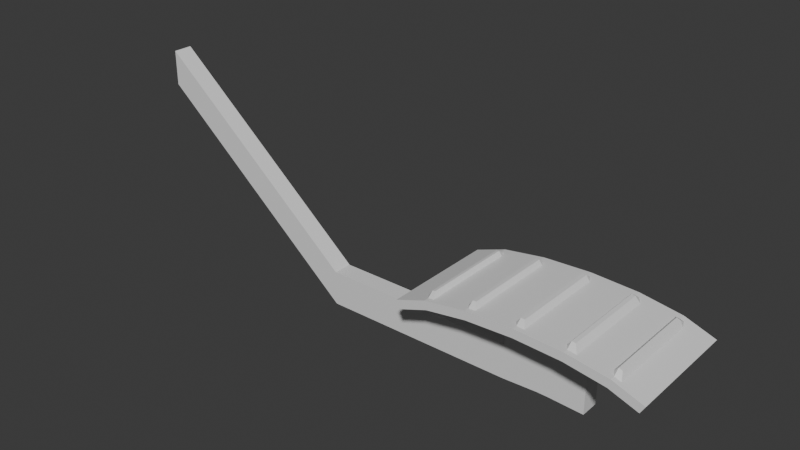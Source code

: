 # Source: pedal.blend  (saved by Blender 4.2.66; exported with 4.5.12 LTS)
import bpy
from mathutils import Matrix  # noqa: F401  (used for matrix-valued properties, if any)

bpy.ops.wm.read_factory_settings(use_empty=True)
scene = bpy.context.scene
scene.name = 'Scene'

# ---- collections
col_collection = bpy.data.collections.new('Collection'); scene.collection.children.link(col_collection)

# ---- materials (node trees are filled in below, after node groups)
mat_material = bpy.data.materials.new('Material')
mat_material.alpha_threshold = 0.0
mat_material.roughness = 0.5
mat_material.line_color = (0.0, 0.0, 0.0, 1.0)

# ---- material node trees
mat_material.use_nodes = True; mat_material.node_tree.nodes.clear()
_N = mat_material.node_tree.nodes; _L = mat_material.node_tree.links
n0 = _N.new('ShaderNodeOutputMaterial'); n0.name = 'Material Output'; n0.location = (300, 300)
n1 = _N.new('ShaderNodeBsdfPrincipled'); n1.name = 'Principled BSDF'; n1.location = (10, 300)
n1.inputs[3].default_value = 1.45
_L.new(n1.outputs[0], n0.inputs[0])
n0.is_active_output = True

# ---- world
world_world = bpy.data.worlds.new('World'); scene.world = world_world
world_world.use_nodes = True; world_world.node_tree.nodes.clear()
_N = world_world.node_tree.nodes; _L = world_world.node_tree.links
n0 = _N.new('ShaderNodeOutputWorld'); n0.name = 'World Output'; n0.location = (300, 300)
n1 = _N.new('ShaderNodeBackground'); n1.name = 'Background'; n1.location = (10, 300)
n1.inputs[0].default_value = (0.05088, 0.05088, 0.05088, 1.0)
_L.new(n1.outputs[0], n0.inputs[0])
n0.is_active_output = True
world_world.color = (0.05088, 0.05088, 0.05088)
world_world.sun_shadow_jitter_overblur = 0.0

# ---- meshes
me_cube = bpy.data.meshes.new('Cube')
me_cube.from_pydata([(2.038, 1.0, 0.0652), (1.962, 1.0, -0.0652), (2.038, -1.0, 0.0652), (1.962, -1.0, -0.0652), (-2.038, 1.0, 0.0652), (-1.962, 1.0, -0.0652), (-2.038, -1.0, 0.0652), (-1.962, -1.0, -0.0652), (1.48, -1.0, 0.1049), (0.7912, -1.0, 0.2098), (-2.98e-08, -1.0, 0.245), (-0.7912, -1.0, 0.2098), (-1.48, -1.0, 0.1049), (-1.517, -1.0, 0.251), (-0.8059, -1.0, 0.3597), (-2.98e-08, -1.0, 0.3956), (0.8059, -1.0, 0.3596), (1.517, -1.0, 0.251), (-1.517, 1.0, 0.251), (-0.8059, 1.0, 0.3597), (1.49e-07, 1.0, 0.3956), (0.8059, 1.0, 0.3597), (1.517, 1.0, 0.251), (-1.48, 1.0, 0.1049), (-0.7912, 1.0, 0.2098), (1.49e-07, 1.0, 0.245), (0.7912, 1.0, 0.2098), (1.48, 1.0, 0.1049), (-1.432, -1.0, 0.1122), (-1.468, -1.0, 0.2585), (-1.468, 1.0, 0.2585), (-1.432, 1.0, 0.1122), (-1.544, -1.0, 0.08226), (-1.586, -1.0, 0.2262), (-1.586, 1.0, 0.2262), (-1.544, 1.0, 0.08226), (-0.8673, -1.0, 0.3503), (-0.8673, 1.0, 0.3503), (-0.8507, 1.0, 0.2007), (-0.8507, -1.0, 0.2007), (-0.7295, -1.0, 0.2125), (-0.7431, -1.0, 0.3625), (-0.7431, 1.0, 0.3625), (-0.7295, 1.0, 0.2125), (-0.07198, -1.0, 0.3924), (-0.07198, 1.0, 0.3924), (-0.07066, 1.0, 0.2419), (-0.07066, -1.0, 0.2419), (0.06529, -1.0, 0.2421), (0.0665, -1.0, 0.3926), (0.0665, 1.0, 0.3926), (0.06529, 1.0, 0.2421), (0.7409, -1.0, 0.3625), (0.7409, 1.0, 0.3625), (0.7274, 1.0, 0.2126), (0.7274, -1.0, 0.2126), (0.8542, -1.0, 0.2002), (0.8709, -1.0, 0.3497), (0.8709, 1.0, 0.3497), (0.8542, 1.0, 0.2002), (1.58, -1.0, 0.2284), (1.58, 1.0, 0.2284), (1.539, 1.0, 0.08425), (1.539, -1.0, 0.08425), (1.449, -1.0, 0.2613), (1.449, 1.0, 0.2613), (1.415, 1.0, 0.1149), (1.415, -1.0, 0.1149), (-1.962, 0.8894, -0.0652), (2.038, 0.8894, 0.0652), (-2.038, 0.8894, 0.0652), (1.962, 0.8894, -0.0652), (1.517, 0.8894, 0.251), (0.8059, 0.8894, 0.3597), (1.391e-07, 0.8894, 0.3956), (-0.8059, 0.8894, 0.3597), (-1.517, 0.8894, 0.251), (1.48, 0.8894, 0.1049), (0.7912, 0.8894, 0.2098), (1.391e-07, 0.8894, 0.245), (-0.7912, 0.8894, 0.2098), (-1.48, 0.8894, 0.1049), (-1.432, 0.8894, 0.1122), (-1.468, 0.8894, 0.2585), (-1.544, 0.8894, 0.08226), (-1.586, 0.8894, 0.2262), (-0.8673, 0.8894, 0.3503), (-0.8507, 0.8894, 0.2007), (-0.7295, 0.8894, 0.2125), (-0.7431, 0.8894, 0.3625), (-0.07198, 0.8894, 0.3924), (-0.07066, 0.8894, 0.2419), (0.06529, 0.8894, 0.2421), (0.0665, 0.8894, 0.3926), (0.7409, 0.8894, 0.3625), (0.7274, 0.8894, 0.2126), (0.8542, 0.8894, 0.2002), (0.8709, 0.8894, 0.3497), (1.539, 0.8894, 0.08425), (1.58, 0.8894, 0.2284), (1.449, 0.8894, 0.2613), (1.415, 0.8894, 0.1149), (-1.962, -0.9116, -0.0652), (2.038, -0.9116, 0.0652), (1.48, -0.9116, 0.1049), (0.7912, -0.9116, 0.2098), (-2.19e-08, -0.9116, 0.245), (-0.7912, -0.9116, 0.2098), (-1.48, -0.9116, 0.1049), (-1.468, -0.9116, 0.2585), (-1.586, -0.9116, 0.2262), (-0.8673, -0.9116, 0.3503), (-0.7431, -0.9116, 0.3625), (-0.07198, -0.9116, 0.3924), (0.0665, -0.9116, 0.3926), (0.7409, -0.9116, 0.3625), (0.8709, -0.9116, 0.3497), (1.58, -0.9116, 0.2284), (1.449, -0.9116, 0.2613), (-2.038, -0.9116, 0.0652), (1.962, -0.9116, -0.0652), (1.517, -0.9116, 0.251), (0.8059, -0.9116, 0.3596), (-2.19e-08, -0.9116, 0.3956), (-0.8059, -0.9116, 0.3597), (-1.517, -0.9116, 0.251), (-1.432, -0.9116, 0.1122), (-1.544, -0.9116, 0.08226), (-0.8507, -0.9116, 0.2007), (-0.7295, -0.9116, 0.2125), (-0.07066, -0.9116, 0.2419), (0.06529, -0.9116, 0.2421), (0.7274, -0.9116, 0.2126), (0.8542, -0.9116, 0.2002), (1.539, -0.9116, 0.08425), (1.415, -0.9116, 0.1149), (-1.382, -1.0, 0.1198), (-1.416, -1.0, 0.2663), (-1.416, 1.0, 0.2663), (-1.382, 1.0, 0.1198), (-1.416, 0.8894, 0.2663), (-1.382, 0.8894, 0.1198), (-1.416, -0.9116, 0.2663), (-1.382, -0.9116, 0.1198), (-0.6726, -1.0, 0.2151), (-0.6852, -1.0, 0.365), (-0.6852, 1.0, 0.365), (-0.6726, 1.0, 0.2151), (-0.6852, 0.8894, 0.365), (-0.6726, 0.8894, 0.2151), (-0.6852, -0.9116, 0.365), (-0.6726, -0.9116, 0.2151), (0.1269, -1.0, 0.2394), (0.1293, -1.0, 0.3898), (0.1293, 1.0, 0.3898), (0.1269, 1.0, 0.2394), (0.1293, 0.8894, 0.3898), (0.1269, 0.8894, 0.2394), (0.1293, -0.9116, 0.3898), (0.1269, -0.9116, 0.2394), (0.935, -1.0, 0.1879), (0.9543, -1.0, 0.337), (0.9543, 1.0, 0.337), (0.935, 1.0, 0.1879), (0.9543, 0.8894, 0.337), (0.935, 0.8894, 0.1879), (0.9543, -0.9116, 0.337), (0.935, -0.9116, 0.1879), (1.628, -1.0, 0.2111), (1.628, 1.0, 0.2111), (1.583, 1.0, 0.06843), (1.583, -1.0, 0.06843), (1.628, 0.8894, 0.2111), (1.583, 0.8894, 0.06843), (1.628, -0.9116, 0.2111), (1.583, -0.9116, 0.06843), (-2.038, 0.7661, 0.0652), (1.962, 0.7661, -0.0652), (1.517, 0.7661, 0.3334), (0.8059, 0.7661, 0.442), (1.281e-07, 0.7661, 0.478), (-0.8059, 0.7661, 0.442), (-1.517, 0.7661, 0.3334), (-1.432, 0.7661, 0.1122), (-1.544, 0.7661, 0.08226), (-0.8507, 0.7661, 0.2007), (-0.7295, 0.7661, 0.2125), (-0.07066, 0.7661, 0.2419), (0.06529, 0.7661, 0.2421), (0.7274, 0.7661, 0.2126), (0.8542, 0.7661, 0.2002), (1.539, 0.7661, 0.08425), (1.415, 0.7661, 0.1149), (-1.962, 0.7661, -0.0652), (2.038, 0.7661, 0.0652), (1.48, 0.7661, 0.1049), (0.7912, 0.7661, 0.2098), (1.281e-07, 0.7661, 0.245), (-0.7912, 0.7661, 0.2098), (-1.48, 0.7661, 0.1049), (-1.468, 0.7661, 0.3409), (-1.586, 0.7661, 0.2262), (-0.8673, 0.7661, 0.3503), (-0.7431, 0.7661, 0.4449), (-0.07198, 0.7661, 0.3924), (0.0665, 0.7661, 0.475), (0.7409, 0.7661, 0.3625), (0.8709, 0.7661, 0.4321), (1.58, 0.7661, 0.3108), (1.449, 0.7661, 0.2613), (-1.382, 0.7661, 0.1198), (-1.416, 0.7661, 0.2663), (-0.6726, 0.7661, 0.2151), (-0.6852, 0.7661, 0.365), (0.1269, 0.7661, 0.2394), (0.1293, 0.7661, 0.3898), (0.935, 0.7661, 0.1879), (0.9543, 0.7661, 0.337), (1.583, 0.7661, 0.06843), (1.628, 0.7661, 0.2111), (-1.962, -0.8125, -0.0652), (2.038, -0.8125, 0.0652), (1.48, -0.8125, 0.1049), (0.7912, -0.8125, 0.2098), (-1.304e-08, -0.8125, 0.245), (-0.7912, -0.8125, 0.2098), (-1.48, -0.8125, 0.1049), (-1.468, -0.8125, 0.3409), (-1.586, -0.8125, 0.2262), (-0.8673, -0.8125, 0.3503), (-0.7431, -0.8125, 0.4449), (-0.07198, -0.8125, 0.3924), (0.0665, -0.8125, 0.475), (0.7409, -0.8125, 0.3625), (0.8709, -0.8125, 0.4321), (1.58, -0.8125, 0.3108), (1.449, -0.8125, 0.2613), (-1.416, -0.8125, 0.2663), (-0.6852, -0.8125, 0.365), (0.1293, -0.8125, 0.3898), (0.9543, -0.8125, 0.337), (1.628, -0.8125, 0.2111), (-2.038, -0.8125, 0.0652), (1.962, -0.8125, -0.0652), (1.517, -0.8125, 0.3334), (0.8059, -0.8125, 0.442), (-1.304e-08, -0.8125, 0.478), (-0.8059, -0.8125, 0.442), (-1.517, -0.8125, 0.3334), (-1.432, -0.8125, 0.1122), (-1.544, -0.8125, 0.08226), (-0.8507, -0.8125, 0.2007), (-0.7295, -0.8125, 0.2125), (-0.07066, -0.8125, 0.2419), (0.06529, -0.8125, 0.2421), (0.7274, -0.8125, 0.2126), (0.8542, -0.8125, 0.2002), (1.539, -0.8125, 0.08425), (1.415, -0.8125, 0.1149), (-1.382, -0.8125, 0.1198), (-0.6726, -0.8125, 0.2151), (0.1269, -0.8125, 0.2394), (0.935, -0.8125, 0.1879), (1.583, -0.8125, 0.06843), (-2.038, -0.1657, 0.0652), (1.962, -0.1657, -0.0652), (1.517, -0.1657, 0.3334), (0.8059, -0.1657, 0.442), (4.479e-08, -0.1657, 0.478), (-0.8059, -0.1657, 0.442), (-1.517, -0.1657, 0.3334), (-1.432, -0.1657, 0.1122), (-1.544, -0.1657, 0.08226), (-0.8507, -0.1657, 0.2007), (-0.7295, -0.1657, 0.2125), (-0.07066, -0.1657, 0.2419), (0.06529, -0.1657, 0.2421), (0.7274, -0.1657, 0.2126), (0.8542, -0.1657, 0.2002), (1.539, -0.1657, 0.08425), (1.415, -0.1657, 0.1149), (-1.382, -0.1657, 0.1198), (-0.6726, -0.1657, 0.2151), (0.1269, -0.1657, 0.2394), (0.935, -0.1657, 0.1879), (1.583, -0.1657, 0.06843), (-1.962, -0.1657, -0.0652), (2.038, -0.1657, 0.0652), (1.48, -0.1657, 0.1049), (0.7912, -0.1657, 0.2098), (4.479e-08, -0.1657, 0.245), (-0.7912, -0.1657, 0.2098), (-1.48, -0.1657, 0.1049), (-1.468, -0.1657, 0.3409), (-1.586, -0.1657, 0.2262), (-0.8673, -0.1657, 0.3503), (-0.7431, -0.1657, 0.4449), (-0.07198, -0.1657, 0.3924), (0.0665, -0.1657, 0.475), (0.7409, -0.1657, 0.3625), (0.8709, -0.1657, 0.4321), (1.58, -0.1657, 0.3108), (1.449, -0.1657, 0.2613), (-1.416, -0.1657, 0.2663), (-0.6852, -0.1657, 0.365), (0.1293, -0.1657, 0.3898), (0.9543, -0.1657, 0.337), (1.628, -0.1657, 0.2111), (-2.038, 0.1654, 0.0652), (1.962, 0.1654, -0.0652), (1.517, 0.1654, 0.3334), (0.8059, 0.1654, 0.442), (7.44e-08, 0.1654, 0.478), (-0.8059, 0.1654, 0.442), (-1.517, 0.1654, 0.3334), (-1.432, 0.1654, 0.1122), (-1.544, 0.1654, 0.08226), (-0.8507, 0.1654, 0.2007), (-0.7295, 0.1654, 0.2125), (-0.07066, 0.1654, 0.2419), (0.06529, 0.1654, 0.2421), (0.7274, 0.1654, 0.2126), (0.8542, 0.1654, 0.2002), (1.539, 0.1654, 0.08425), (1.415, 0.1654, 0.1149), (-1.382, 0.1654, 0.1198), (-0.6726, 0.1654, 0.2151), (0.1269, 0.1654, 0.2394), (0.935, 0.1654, 0.1879), (1.583, 0.1654, 0.06843), (-1.962, 0.1654, -0.0652), (2.038, 0.1654, 0.0652), (1.48, 0.1654, 0.1049), (0.7912, 0.1654, 0.2098), (7.44e-08, 0.1654, 0.245), (-0.7912, 0.1654, 0.2098), (-1.48, 0.1654, 0.1049), (-1.468, 0.1654, 0.3409), (-1.586, 0.1654, 0.2262), (-0.8673, 0.1654, 0.3503), (-0.7431, 0.1654, 0.4449), (-0.07198, 0.1654, 0.3924), (0.0665, 0.1654, 0.475), (0.7409, 0.1654, 0.3625), (0.8709, 0.1654, 0.4321), (1.58, 0.1654, 0.3108), (1.449, 0.1654, 0.2613), (-1.416, 0.1654, 0.2663), (-0.6852, 0.1654, 0.365), (0.1293, 0.1654, 0.3898), (0.9543, 0.1654, 0.337), (1.628, 0.1654, 0.2111), (-0.07066, -0.1657, 0.05574), (-0.6726, -0.1657, 0.02894), (0.7274, -0.1657, 0.0265), (0.1269, -0.1657, 0.05324), (-0.07066, 0.1654, 0.05574), (0.7274, 0.1654, 0.0265), (-0.6726, 0.1654, 0.02894), (0.1269, 0.1654, 0.05324), (-0.07066, -0.1657, -0.8862), (-0.6726, -0.1657, -0.5617), (0.7274, -0.1657, -0.9154), (0.1269, -0.1657, -0.8887), (-0.07066, 0.1654, -0.8862), (0.7274, 0.1654, -0.9154), (-0.6726, 0.1654, -0.5617), (0.1269, 0.1654, -0.8887), (-0.07066, -0.1657, -1.13), (-0.6726, -0.1657, -1.157), (0.7274, -0.1657, -1.159), (0.1269, -0.1657, -1.132), (-0.07066, 0.1654, -1.13), (0.7274, 0.1654, -1.159), (-0.6726, 0.1654, -1.157), (0.1269, 0.1654, -1.132), (-7.641, -0.1657, 2.455), (-7.641, 0.1654, 2.455), (-7.641, -0.1657, 1.86), (-7.641, 0.1654, 1.86), (-4.03, 0.1654, -1.157), (-4.03, 0.1654, -0.5617), (-4.03, -0.1657, -0.5617), (-4.03, -0.1657, -1.157)], [], [(68, 70, 4, 5), (120, 103, 2, 3), (63, 60, 17, 8), (99, 61, 22, 72), (61, 62, 27, 22), (134, 63, 8, 104), (56, 57, 16, 9), (48, 49, 15, 10), (40, 41, 14, 11), (28, 29, 13, 12), (32, 33, 6, 7), (97, 58, 21, 73), (93, 50, 20, 74), (89, 42, 19, 75), (83, 30, 18, 76), (85, 34, 4, 70), (58, 59, 26, 21), (50, 51, 25, 20), (42, 43, 24, 19), (30, 31, 23, 18), (34, 35, 5, 4), (133, 56, 9, 105), (131, 48, 10, 106), (129, 40, 11, 107), (126, 28, 12, 108), (127, 32, 7, 102), (143, 136, 28, 126), (138, 139, 31, 30), (140, 138, 30, 83), (136, 137, 29, 28), (108, 12, 32, 127), (18, 23, 35, 34), (76, 18, 34, 85), (12, 13, 33, 32), (11, 14, 36, 39), (75, 19, 37, 86), (19, 24, 38, 37), (107, 11, 39, 128), (151, 144, 40, 129), (146, 147, 43, 42), (148, 146, 42, 89), (144, 145, 41, 40), (10, 15, 44, 47), (74, 20, 45, 90), (20, 25, 46, 45), (106, 10, 47, 130), (159, 152, 48, 131), (154, 155, 51, 50), (156, 154, 50, 93), (152, 153, 49, 48), (9, 16, 52, 55), (73, 21, 53, 94), (21, 26, 54, 53), (105, 9, 55, 132), (167, 160, 56, 133), (162, 163, 59, 58), (164, 162, 58, 97), (160, 161, 57, 56), (175, 171, 63, 134), (169, 170, 62, 61), (172, 169, 61, 99), (171, 168, 60, 63), (8, 17, 64, 67), (72, 22, 65, 100), (22, 27, 66, 65), (104, 8, 67, 135), (27, 77, 101, 66), (178, 72, 100, 209), (219, 172, 99, 208), (170, 173, 98, 62), (217, 164, 97, 207), (163, 165, 96, 59), (26, 78, 95, 54), (179, 73, 94, 206), (215, 156, 93, 205), (155, 157, 92, 51), (25, 79, 91, 46), (180, 74, 90, 204), (213, 148, 89, 203), (147, 149, 88, 43), (24, 80, 87, 38), (181, 75, 86, 202), (182, 76, 85, 201), (23, 81, 84, 35), (211, 140, 83, 200), (139, 141, 82, 31), (35, 84, 68, 5), (31, 82, 81, 23), (43, 88, 80, 24), (51, 92, 79, 25), (59, 96, 78, 26), (201, 85, 70, 176), (200, 83, 76, 182), (203, 89, 75, 181), (205, 93, 74, 180), (207, 97, 73, 179), (62, 98, 77, 27), (208, 99, 72, 178), (1, 0, 69, 71), (193, 176, 70, 68), (7, 6, 119, 102), (60, 117, 121, 17), (57, 116, 122, 16), (49, 114, 123, 15), (41, 112, 124, 14), (29, 109, 125, 13), (33, 110, 119, 6), (137, 142, 109, 29), (13, 125, 110, 33), (14, 124, 111, 36), (145, 150, 112, 41), (15, 123, 113, 44), (153, 158, 114, 49), (16, 122, 115, 52), (161, 166, 116, 57), (168, 174, 117, 60), (17, 121, 118, 64), (222, 104, 135, 258), (263, 175, 134, 257), (262, 167, 133, 256), (223, 105, 132, 255), (261, 159, 131, 254), (224, 106, 130, 253), (260, 151, 129, 252), (225, 107, 128, 251), (226, 108, 127, 250), (259, 143, 126, 249), (250, 127, 102, 220), (249, 126, 108, 226), (252, 129, 107, 225), (254, 131, 106, 224), (256, 133, 105, 223), (257, 134, 104, 222), (243, 221, 103, 120), (251, 128, 143, 259), (36, 111, 142, 137), (38, 87, 141, 139), (202, 86, 140, 211), (39, 36, 137, 136), (86, 37, 138, 140), (37, 38, 139, 138), (128, 39, 136, 143), (253, 130, 151, 260), (44, 113, 150, 145), (46, 91, 149, 147), (204, 90, 148, 213), (47, 44, 145, 144), (90, 45, 146, 148), (45, 46, 147, 146), (130, 47, 144, 151), (255, 132, 159, 261), (52, 115, 158, 153), (54, 95, 157, 155), (206, 94, 156, 215), (55, 52, 153, 152), (94, 53, 154, 156), (53, 54, 155, 154), (132, 55, 152, 159), (258, 135, 167, 262), (64, 118, 166, 161), (66, 101, 165, 163), (209, 100, 164, 217), (67, 64, 161, 160), (100, 65, 162, 164), (65, 66, 163, 162), (135, 67, 160, 167), (243, 120, 175, 263), (2, 103, 174, 168), (1, 71, 173, 170), (194, 69, 172, 219), (3, 2, 168, 171), (69, 0, 169, 172), (0, 1, 170, 169), (120, 3, 171, 175), (331, 194, 219, 351), (71, 177, 218, 173), (346, 209, 217, 350), (101, 192, 216, 165), (343, 206, 215, 349), (95, 189, 214, 157), (341, 204, 213, 348), (91, 187, 212, 149), (339, 202, 211, 347), (87, 185, 210, 141), (71, 69, 194, 177), (98, 191, 195, 77), (96, 190, 196, 78), (92, 188, 197, 79), (88, 186, 198, 80), (82, 183, 199, 81), (84, 184, 193, 68), (141, 210, 183, 82), (81, 199, 184, 84), (80, 198, 185, 87), (149, 212, 186, 88), (79, 197, 187, 91), (157, 214, 188, 92), (78, 196, 189, 95), (165, 216, 190, 96), (173, 218, 191, 98), (77, 195, 192, 101), (330, 308, 176, 193), (345, 208, 178, 310), (344, 207, 179, 311), (342, 205, 180, 312), (340, 203, 181, 313), (337, 200, 182, 314), (338, 201, 176, 308), (347, 211, 200, 337), (314, 182, 201, 338), (313, 181, 202, 339), (348, 213, 203, 340), (312, 180, 204, 341), (349, 215, 205, 342), (311, 179, 206, 343), (350, 217, 207, 344), (351, 219, 208, 345), (310, 178, 209, 346), (121, 244, 236, 118), (174, 241, 235, 117), (166, 240, 234, 116), (122, 245, 233, 115), (158, 239, 232, 114), (123, 246, 231, 113), (150, 238, 230, 112), (124, 247, 229, 111), (125, 248, 228, 110), (142, 237, 227, 109), (110, 228, 242, 119), (109, 227, 248, 125), (112, 230, 247, 124), (114, 232, 246, 123), (116, 234, 245, 122), (117, 235, 244, 121), (102, 119, 242, 220), (111, 229, 237, 142), (113, 231, 238, 150), (115, 233, 239, 158), (118, 236, 240, 166), (103, 221, 241, 174), (265, 243, 263, 285), (280, 258, 262, 284), (277, 255, 261, 283), (275, 253, 260, 282), (273, 251, 259, 281), (265, 287, 221, 243), (279, 257, 222, 288), (278, 256, 223, 289), (276, 254, 224, 290), (274, 252, 225, 291), (271, 249, 226, 292), (272, 250, 220, 286), (281, 259, 249, 271), (292, 226, 250, 272), (291, 225, 251, 273), (282, 260, 252, 274), (290, 224, 253, 275), (283, 261, 254, 276), (289, 223, 255, 277), (284, 262, 256, 278), (285, 263, 257, 279), (288, 222, 258, 280), (332, 288, 280, 324), (329, 285, 279, 323), (328, 284, 278, 322), (333, 289, 277, 321), (327, 283, 276, 320), (334, 290, 275, 319), (326, 282, 274, 318), (335, 291, 273, 317), (336, 292, 272, 316), (325, 281, 271, 315), (316, 272, 286, 330), (315, 271, 292, 336), (318, 274, 291, 335), (320, 276, 290, 334), (322, 278, 289, 333), (323, 279, 288, 332), (309, 331, 287, 265), (317, 273, 281, 325), (321, 277, 354, 357), (327, 321, 357, 359), (324, 280, 284, 328), (309, 265, 285, 329), (244, 266, 302, 236), (241, 307, 301, 235), (240, 306, 300, 234), (245, 267, 299, 233), (239, 305, 298, 232), (246, 268, 297, 231), (238, 304, 296, 230), (247, 269, 295, 229), (248, 270, 294, 228), (237, 303, 293, 227), (228, 294, 264, 242), (227, 293, 270, 248), (230, 296, 269, 247), (232, 298, 268, 246), (234, 300, 267, 245), (235, 301, 266, 244), (220, 242, 264, 286), (229, 295, 303, 237), (231, 297, 304, 238), (233, 299, 305, 239), (236, 302, 306, 240), (221, 287, 307, 241), (177, 309, 329, 218), (192, 324, 328, 216), (189, 321, 327, 214), (187, 319, 326, 212), (185, 317, 325, 210), (177, 194, 331, 309), (191, 323, 332, 195), (190, 322, 333, 196), (188, 320, 334, 197), (186, 318, 335, 198), (183, 315, 336, 199), (184, 316, 330, 193), (210, 325, 315, 183), (199, 336, 316, 184), (198, 335, 317, 185), (212, 326, 318, 186), (197, 334, 319, 187), (214, 327, 320, 188), (196, 333, 321, 189), (216, 328, 322, 190), (218, 329, 323, 191), (195, 332, 324, 192), (266, 310, 346, 302), (307, 351, 345, 301), (306, 350, 344, 300), (267, 311, 343, 299), (305, 349, 342, 298), (268, 312, 341, 297), (304, 348, 340, 296), (269, 313, 339, 295), (270, 314, 338, 294), (303, 347, 337, 293), (294, 338, 308, 264), (293, 337, 314, 270), (296, 340, 313, 269), (298, 342, 312, 268), (300, 344, 311, 267), (301, 345, 310, 266), (286, 264, 308, 330), (295, 339, 347, 303), (297, 341, 348, 304), (299, 343, 349, 305), (302, 346, 350, 306), (287, 331, 351, 307), (353, 358, 366, 361), (359, 357, 365, 367), (319, 275, 352, 356), (282, 326, 358, 353), (275, 282, 353, 352), (326, 319, 356, 358), (283, 327, 359, 355), (277, 283, 355, 354), (367, 365, 373, 375), (362, 363, 371, 370), (371, 363, 360, 368), (352, 353, 361, 360), (358, 356, 364, 366), (375, 371, 368, 372), (357, 354, 362, 365), (354, 355, 363, 362), (372, 368, 369, 374), (373, 370, 371, 375), (381, 380, 379, 377), (367, 375, 372, 364), (360, 361, 369, 368), (366, 364, 372, 374), (359, 367, 364, 356), (365, 362, 370, 373), (363, 355, 352, 360), (355, 359, 356, 352), (376, 377, 379, 378), (382, 381, 377, 376), (380, 383, 378, 379), (383, 382, 376, 378), (369, 361, 382, 383), (374, 369, 383, 380), (361, 366, 381, 382), (366, 374, 380, 381)])
_uv = me_cube.uv_layers.new(name='UVMap')
_uv.uv.foreach_set('vector', [0.375, 0.2362, 0.625, 0.2362, 0.625, 0.25, 0.375, 0.25, 0.375, 0.739, 0.625, 0.739, 0.625, 0.75, 0.375, 0.75, 0.375, 0.6402, 0.625, 0.6402, 0.625, 0.625, 0.375, 0.625, 0.625, 0.4732, 0.625, 0.4634, 0.625, 0.4583, 0.625, 0.4676, 0.625, 0.4634, 0.375, 0.4634, 0.375, 0.4583, 0.625, 0.4583, 0.375, 0.6324, 0.375, 0.6402, 0.375, 0.625, 0.375, 0.6176, 0.375, 0.5114, 0.625, 0.5114, 0.625, 0.5, 0.375, 0.5, 0.375, 0.3853, 0.625, 0.3853, 0.625, 0.375, 0.375, 0.375, 0.375, 0.2598, 0.625, 0.2598, 0.625, 0.25, 0.375, 0.25, 0.375, 0.1336, 0.625, 0.1336, 0.625, 0.125, 0.375, 0.125, 0.375, 0.1083, 0.625, 0.1083, 0.625, 0.0, 0.375, 0.0, 0.625, 0.4255, 0.625, 0.4205, 0.625, 0.4167, 0.625, 0.4213, 0.625, 0.3788, 0.625, 0.3784, 0.625, 0.375, 0.625, 0.375, 0.625, 0.3323, 0.625, 0.3366, 0.625, 0.3333, 0.625, 0.3287, 0.625, 0.2856, 0.625, 0.2945, 0.625, 0.2917, 0.625, 0.2824, 0.625, 0.2763, 0.625, 0.2861, 0.625, 0.25, 0.625, 0.2362, 0.625, 0.4205, 0.375, 0.4205, 0.375, 0.4167, 0.625, 0.4167, 0.625, 0.3784, 0.375, 0.3784, 0.375, 0.375, 0.625, 0.375, 0.625, 0.3366, 0.375, 0.3366, 0.375, 0.3333, 0.625, 0.3333, 0.625, 0.2945, 0.375, 0.2945, 0.375, 0.2917, 0.625, 0.2917, 0.625, 0.2861, 0.375, 0.2861, 0.375, 0.25, 0.625, 0.25, 0.375, 0.5074, 0.375, 0.5114, 0.375, 0.5, 0.375, 0.4963, 0.375, 0.385, 0.375, 0.3853, 0.375, 0.375, 0.375, 0.375, 0.375, 0.2631, 0.375, 0.2598, 0.375, 0.25, 0.375, 0.2537, 0.375, 0.1407, 0.375, 0.1336, 0.375, 0.125, 0.375, 0.1324, 0.375, 0.1162, 0.375, 0.1083, 0.375, 0.0, 0.375, 0.01104, 0.375, 0.1495, 0.375, 0.1427, 0.375, 0.1336, 0.375, 0.1407, 0.625, 0.2976, 0.375, 0.2976, 0.375, 0.2945, 0.625, 0.2945, 0.625, 0.289, 0.625, 0.2976, 0.625, 0.2945, 0.625, 0.2856, 0.375, 0.1427, 0.625, 0.1427, 0.625, 0.1336, 0.375, 0.1336, 0.375, 0.1324, 0.375, 0.125, 0.375, 0.1083, 0.375, 0.1162, 0.625, 0.2917, 0.375, 0.2917, 0.375, 0.2861, 0.625, 0.2861, 0.625, 0.2824, 0.625, 0.2917, 0.625, 0.2861, 0.625, 0.2763, 0.375, 0.125, 0.625, 0.125, 0.625, 0.1083, 0.375, 0.1083, 0.375, 0.25, 0.625, 0.25, 0.625, 0.2392, 0.375, 0.2392, 0.625, 0.3287, 0.625, 0.3333, 0.625, 0.3297, 0.625, 0.3247, 0.625, 0.3333, 0.375, 0.3333, 0.375, 0.3297, 0.625, 0.3297, 0.375, 0.2537, 0.375, 0.25, 0.375, 0.2392, 0.375, 0.2432, 0.375, 0.2719, 0.375, 0.2687, 0.375, 0.2598, 0.375, 0.2631, 0.625, 0.3396, 0.375, 0.3396, 0.375, 0.3366, 0.625, 0.3366, 0.625, 0.3357, 0.625, 0.3396, 0.625, 0.3366, 0.625, 0.3323, 0.375, 0.2687, 0.625, 0.2687, 0.625, 0.2598, 0.375, 0.2598, 0.375, 0.375, 0.625, 0.375, 0.625, 0.3638, 0.375, 0.3638, 0.625, 0.375, 0.625, 0.375, 0.625, 0.3713, 0.625, 0.3709, 0.625, 0.375, 0.375, 0.375, 0.375, 0.3713, 0.625, 0.3713, 0.375, 0.375, 0.375, 0.375, 0.375, 0.3638, 0.375, 0.3642, 0.375, 0.3945, 0.375, 0.395, 0.375, 0.3853, 0.375, 0.385, 0.625, 0.3817, 0.375, 0.3817, 0.375, 0.3784, 0.625, 0.3784, 0.625, 0.3824, 0.625, 0.3817, 0.625, 0.3784, 0.625, 0.3788, 0.375, 0.395, 0.625, 0.395, 0.625, 0.3853, 0.375, 0.3853, 0.375, 0.5, 0.625, 0.5, 0.625, 0.4899, 0.375, 0.4899, 0.625, 0.4213, 0.625, 0.4167, 0.625, 0.4133, 0.625, 0.4175, 0.625, 0.4167, 0.375, 0.4167, 0.375, 0.4133, 0.625, 0.4133, 0.375, 0.4963, 0.375, 0.5, 0.375, 0.4899, 0.375, 0.4865, 0.375, 0.5216, 0.375, 0.5261, 0.375, 0.5114, 0.375, 0.5074, 0.625, 0.4254, 0.375, 0.4254, 0.375, 0.4205, 0.625, 0.4205, 0.625, 0.4309, 0.625, 0.4254, 0.625, 0.4205, 0.625, 0.4255, 0.375, 0.5261, 0.625, 0.5261, 0.625, 0.5114, 0.375, 0.5114, 0.375, 0.6437, 0.375, 0.6518, 0.375, 0.6402, 0.375, 0.6324, 0.625, 0.4673, 0.375, 0.4673, 0.375, 0.4634, 0.625, 0.4634, 0.625, 0.4775, 0.625, 0.4673, 0.625, 0.4634, 0.625, 0.4732, 0.375, 0.6518, 0.625, 0.6518, 0.625, 0.6402, 0.375, 0.6402, 0.375, 0.625, 0.625, 0.625, 0.625, 0.6131, 0.375, 0.6131, 0.625, 0.4676, 0.625, 0.4583, 0.625, 0.4544, 0.625, 0.4632, 0.625, 0.4583, 0.375, 0.4583, 0.375, 0.4544, 0.625, 0.4544, 0.375, 0.6176, 0.375, 0.625, 0.375, 0.6131, 0.375, 0.6061, 0.375, 0.4583, 0.375, 0.4676, 0.375, 0.4632, 0.375, 0.4544, 0.625, 0.4778, 0.625, 0.4676, 0.625, 0.4632, 0.625, 0.473, 0.625, 0.4889, 0.625, 0.4775, 0.625, 0.4732, 0.625, 0.4841, 0.375, 0.4673, 0.375, 0.4775, 0.375, 0.4732, 0.375, 0.4634, 0.625, 0.4371, 0.625, 0.4309, 0.625, 0.4255, 0.625, 0.4311, 0.375, 0.4254, 0.375, 0.4309, 0.375, 0.4255, 0.375, 0.4205, 0.375, 0.4167, 0.375, 0.4213, 0.375, 0.4175, 0.375, 0.4133, 0.625, 0.4264, 0.625, 0.4213, 0.625, 0.4175, 0.625, 0.4223, 0.625, 0.3832, 0.625, 0.3824, 0.625, 0.3788, 0.625, 0.3792, 0.375, 0.3817, 0.375, 0.3824, 0.375, 0.3788, 0.375, 0.3784, 0.375, 0.375, 0.375, 0.375, 0.375, 0.3709, 0.375, 0.3713, 0.625, 0.375, 0.625, 0.375, 0.625, 0.3709, 0.625, 0.3704, 0.625, 0.3313, 0.625, 0.3357, 0.625, 0.3323, 0.625, 0.3276, 0.375, 0.3396, 0.375, 0.3357, 0.375, 0.3323, 0.375, 0.3366, 0.375, 0.3333, 0.375, 0.3287, 0.375, 0.3247, 0.375, 0.3297, 0.625, 0.3236, 0.625, 0.3287, 0.625, 0.3247, 0.625, 0.3191, 0.625, 0.2722, 0.625, 0.2824, 0.625, 0.2763, 0.625, 0.2653, 0.375, 0.2917, 0.375, 0.2824, 0.375, 0.2763, 0.375, 0.2861, 0.625, 0.2794, 0.625, 0.289, 0.625, 0.2856, 0.625, 0.2757, 0.375, 0.2976, 0.375, 0.289, 0.375, 0.2856, 0.375, 0.2945, 0.375, 0.2861, 0.375, 0.2763, 0.375, 0.2362, 0.375, 0.25, 0.375, 0.2945, 0.375, 0.2856, 0.375, 0.2824, 0.375, 0.2917, 0.375, 0.3366, 0.375, 0.3323, 0.375, 0.3287, 0.375, 0.3333, 0.375, 0.3784, 0.375, 0.3788, 0.375, 0.375, 0.375, 0.375, 0.375, 0.4205, 0.375, 0.4255, 0.375, 0.4213, 0.375, 0.4167, 0.625, 0.2653, 0.625, 0.2763, 0.625, 0.2362, 0.625, 0.2208, 0.625, 0.2757, 0.625, 0.2856, 0.625, 0.2824, 0.625, 0.2722, 0.625, 0.3276, 0.625, 0.3323, 0.625, 0.3287, 0.625, 0.3236, 0.625, 0.3792, 0.625, 0.3788, 0.625, 0.375, 0.625, 0.375, 0.625, 0.4311, 0.625, 0.4255, 0.625, 0.4213, 0.625, 0.4264, 0.375, 0.4634, 0.375, 0.4732, 0.375, 0.4676, 0.375, 0.4583, 0.625, 0.4841, 0.625, 0.4732, 0.625, 0.4676, 0.625, 0.4778, 0.375, 0.5, 0.625, 0.5, 0.625, 0.5138, 0.375, 0.5138, 0.375, 0.2208, 0.625, 0.2208, 0.625, 0.2362, 0.375, 0.2362, 0.375, 0.0, 0.625, 0.0, 0.625, 0.01104, 0.375, 0.01104, 0.625, 0.6402, 0.625, 0.6324, 0.625, 0.6176, 0.625, 0.625, 0.625, 0.5114, 0.625, 0.5074, 0.625, 0.4963, 0.625, 0.5, 0.625, 0.3853, 0.625, 0.385, 0.625, 0.375, 0.625, 0.375, 0.625, 0.2598, 0.625, 0.2631, 0.625, 0.2537, 0.625, 0.25, 0.625, 0.1336, 0.625, 0.1407, 0.625, 0.1324, 0.625, 0.125, 0.625, 0.1083, 0.625, 0.1162, 0.625, 0.01104, 0.625, 0.0, 0.625, 0.1427, 0.625, 0.1495, 0.625, 0.1407, 0.625, 0.1336, 0.625, 0.125, 0.625, 0.1324, 0.625, 0.1162, 0.625, 0.1083, 0.625, 0.25, 0.625, 0.2537, 0.625, 0.2432, 0.625, 0.2392, 0.625, 0.2687, 0.625, 0.2719, 0.625, 0.2631, 0.625, 0.2598, 0.625, 0.375, 0.625, 0.375, 0.625, 0.3642, 0.625, 0.3638, 0.625, 0.395, 0.625, 0.3945, 0.625, 0.385, 0.625, 0.3853, 0.625, 0.5, 0.625, 0.4963, 0.625, 0.4865, 0.625, 0.4899, 0.625, 0.5261, 0.625, 0.5216, 0.625, 0.5074, 0.625, 0.5114, 0.625, 0.6518, 0.625, 0.6437, 0.625, 0.6324, 0.625, 0.6402, 0.625, 0.625, 0.625, 0.6176, 0.625, 0.6061, 0.625, 0.6131, 0.375, 0.6094, 0.375, 0.6176, 0.375, 0.6061, 0.375, 0.5983, 0.375, 0.6345, 0.375, 0.6437, 0.375, 0.6324, 0.375, 0.6236, 0.375, 0.5167, 0.375, 0.5216, 0.375, 0.5074, 0.375, 0.5029, 0.375, 0.4922, 0.375, 0.4963, 0.375, 0.4865, 0.375, 0.4827, 0.375, 0.3938, 0.375, 0.3945, 0.375, 0.385, 0.375, 0.3847, 0.375, 0.375, 0.375, 0.375, 0.375, 0.3642, 0.375, 0.3645, 0.375, 0.2754, 0.375, 0.2719, 0.375, 0.2631, 0.375, 0.267, 0.375, 0.2578, 0.375, 0.2537, 0.375, 0.2432, 0.375, 0.2477, 0.375, 0.1406, 0.375, 0.1324, 0.375, 0.1162, 0.375, 0.125, 0.375, 0.1572, 0.375, 0.1495, 0.375, 0.1407, 0.375, 0.1487, 0.375, 0.125, 0.375, 0.1162, 0.375, 0.01104, 0.375, 0.02343, 0.375, 0.1487, 0.375, 0.1407, 0.375, 0.1324, 0.375, 0.1406, 0.375, 0.267, 0.375, 0.2631, 0.375, 0.2537, 0.375, 0.2578, 0.375, 0.3847, 0.375, 0.385, 0.375, 0.375, 0.375, 0.375, 0.375, 0.5029, 0.375, 0.5074, 0.375, 0.4963, 0.375, 0.4922, 0.375, 0.6236, 0.375, 0.6324, 0.375, 0.6176, 0.375, 0.6094, 0.375, 0.7266, 0.625, 0.7266, 0.625, 0.739, 0.375, 0.739, 0.375, 0.2477, 0.375, 0.2432, 0.375, 0.1495, 0.375, 0.1572, 0.625, 0.2392, 0.625, 0.2432, 0.625, 0.1495, 0.625, 0.1427, 0.375, 0.3297, 0.375, 0.3247, 0.375, 0.289, 0.375, 0.2976, 0.625, 0.3191, 0.625, 0.3247, 0.625, 0.289, 0.625, 0.2794, 0.375, 0.2392, 0.625, 0.2392, 0.625, 0.1427, 0.375, 0.1427, 0.625, 0.3247, 0.625, 0.3297, 0.625, 0.2976, 0.625, 0.289, 0.625, 0.3297, 0.375, 0.3297, 0.375, 0.2976, 0.625, 0.2976, 0.375, 0.2432, 0.375, 0.2392, 0.375, 0.1427, 0.375, 0.1495, 0.375, 0.3645, 0.375, 0.3642, 0.375, 0.2719, 0.375, 0.2754, 0.625, 0.3638, 0.625, 0.3642, 0.625, 0.2719, 0.625, 0.2687, 0.375, 0.3713, 0.375, 0.3709, 0.375, 0.3357, 0.375, 0.3396, 0.625, 0.3704, 0.625, 0.3709, 0.625, 0.3357, 0.625, 0.3313, 0.375, 0.3638, 0.625, 0.3638, 0.625, 0.2687, 0.375, 0.2687, 0.625, 0.3709, 0.625, 0.3713, 0.625, 0.3396, 0.625, 0.3357, 0.625, 0.3713, 0.375, 0.3713, 0.375, 0.3396, 0.625, 0.3396, 0.375, 0.3642, 0.375, 0.3638, 0.375, 0.2687, 0.375, 0.2719, 0.375, 0.4827, 0.375, 0.4865, 0.375, 0.3945, 0.375, 0.3938, 0.625, 0.4899, 0.625, 0.4865, 0.625, 0.3945, 0.625, 0.395, 0.375, 0.4133, 0.375, 0.4175, 0.375, 0.3824, 0.375, 0.3817, 0.625, 0.4223, 0.625, 0.4175, 0.625, 0.3824, 0.625, 0.3832, 0.375, 0.4899, 0.625, 0.4899, 0.625, 0.395, 0.375, 0.395, 0.625, 0.4175, 0.625, 0.4133, 0.625, 0.3817, 0.625, 0.3824, 0.625, 0.4133, 0.375, 0.4133, 0.375, 0.3817, 0.625, 0.3817, 0.375, 0.4865, 0.375, 0.4899, 0.375, 0.395, 0.375, 0.3945, 0.375, 0.5983, 0.375, 0.6061, 0.375, 0.5216, 0.375, 0.5167, 0.625, 0.6131, 0.625, 0.6061, 0.625, 0.5216, 0.625, 0.5261, 0.375, 0.4544, 0.375, 0.4632, 0.375, 0.4309, 0.375, 0.4254, 0.625, 0.473, 0.625, 0.4632, 0.625, 0.4309, 0.625, 0.4371, 0.375, 0.6131, 0.625, 0.6131, 0.625, 0.5261, 0.375, 0.5261, 0.625, 0.4632, 0.625, 0.4544, 0.625, 0.4254, 0.625, 0.4309, 0.625, 0.4544, 0.375, 0.4544, 0.375, 0.4254, 0.625, 0.4254, 0.375, 0.6061, 0.375, 0.6131, 0.375, 0.5261, 0.375, 0.5216, 0.375, 0.7266, 0.375, 0.739, 0.375, 0.6437, 0.375, 0.6345, 0.625, 0.75, 0.625, 0.739, 0.625, 0.6437, 0.625, 0.6518, 0.375, 0.5, 0.375, 0.5138, 0.375, 0.4775, 0.375, 0.4673, 0.625, 0.5292, 0.625, 0.5138, 0.625, 0.4775, 0.625, 0.4889, 0.375, 0.75, 0.625, 0.75, 0.625, 0.6518, 0.375, 0.6518, 0.625, 0.5138, 0.625, 0.5, 0.625, 0.4673, 0.625, 0.4775, 0.625, 0.5, 0.375, 0.5, 0.375, 0.4673, 0.625, 0.4673, 0.375, 0.739, 0.375, 0.75, 0.375, 0.6518, 0.375, 0.6437, 0.625, 0.6043, 0.625, 0.5292, 0.625, 0.4889, 0.625, 0.5443, 0.375, 0.5138, 0.375, 0.5292, 0.375, 0.4889, 0.375, 0.4775, 0.625, 0.5206, 0.625, 0.473, 0.625, 0.4371, 0.625, 0.4674, 0.375, 0.4632, 0.375, 0.473, 0.375, 0.4371, 0.375, 0.4309, 0.625, 0.4453, 0.625, 0.4223, 0.625, 0.3832, 0.625, 0.3873, 0.375, 0.4175, 0.375, 0.4223, 0.375, 0.3832, 0.375, 0.3824, 0.625, 0.3682, 0.625, 0.3704, 0.625, 0.3313, 0.625, 0.31, 0.375, 0.3709, 0.375, 0.3704, 0.375, 0.3313, 0.375, 0.3357, 0.625, 0.292, 0.625, 0.3191, 0.625, 0.2794, 0.625, 0.2329, 0.375, 0.3247, 0.375, 0.3191, 0.375, 0.2794, 0.375, 0.289, 0.375, 0.5138, 0.625, 0.5138, 0.625, 0.5292, 0.375, 0.5292, 0.375, 0.4732, 0.375, 0.4841, 0.375, 0.4778, 0.375, 0.4676, 0.375, 0.4255, 0.375, 0.4311, 0.375, 0.4264, 0.375, 0.4213, 0.375, 0.3788, 0.375, 0.3792, 0.375, 0.375, 0.375, 0.375, 0.375, 0.3323, 0.375, 0.3276, 0.375, 0.3236, 0.375, 0.3287, 0.375, 0.2856, 0.375, 0.2757, 0.375, 0.2722, 0.375, 0.2824, 0.375, 0.2763, 0.375, 0.2653, 0.375, 0.2208, 0.375, 0.2362, 0.375, 0.289, 0.375, 0.2794, 0.375, 0.2757, 0.375, 0.2856, 0.375, 0.2824, 0.375, 0.2722, 0.375, 0.2653, 0.375, 0.2763, 0.375, 0.3287, 0.375, 0.3236, 0.375, 0.3191, 0.375, 0.3247, 0.375, 0.3357, 0.375, 0.3313, 0.375, 0.3276, 0.375, 0.3323, 0.375, 0.375, 0.375, 0.375, 0.375, 0.3704, 0.375, 0.3709, 0.375, 0.3824, 0.375, 0.3832, 0.375, 0.3792, 0.375, 0.3788, 0.375, 0.4213, 0.375, 0.4264, 0.375, 0.4223, 0.375, 0.4175, 0.375, 0.4309, 0.375, 0.4371, 0.375, 0.4311, 0.375, 0.4255, 0.375, 0.4775, 0.375, 0.4889, 0.375, 0.4841, 0.375, 0.4732, 0.375, 0.4676, 0.375, 0.4778, 0.375, 0.473, 0.375, 0.4632, 0.375, 0.1457, 0.625, 0.1457, 0.625, 0.2208, 0.375, 0.2208, 0.625, 0.5372, 0.625, 0.4841, 0.625, 0.4778, 0.625, 0.5279, 0.625, 0.4584, 0.625, 0.4311, 0.625, 0.4264, 0.625, 0.4514, 0.625, 0.3813, 0.625, 0.3792, 0.625, 0.375, 0.625, 0.375, 0.625, 0.3045, 0.625, 0.3276, 0.625, 0.3236, 0.625, 0.2986, 0.625, 0.2274, 0.625, 0.2757, 0.625, 0.2722, 0.625, 0.2221, 0.625, 0.2119, 0.625, 0.2653, 0.625, 0.2208, 0.625, 0.1457, 0.625, 0.2329, 0.625, 0.2794, 0.625, 0.2757, 0.625, 0.2274, 0.625, 0.2221, 0.625, 0.2722, 0.625, 0.2653, 0.625, 0.2119, 0.625, 0.2986, 0.625, 0.3236, 0.625, 0.3191, 0.625, 0.292, 0.625, 0.31, 0.625, 0.3313, 0.625, 0.3276, 0.625, 0.3045, 0.625, 0.375, 0.625, 0.375, 0.625, 0.3704, 0.625, 0.3682, 0.625, 0.3873, 0.625, 0.3832, 0.625, 0.3792, 0.625, 0.3813, 0.625, 0.4514, 0.625, 0.4264, 0.625, 0.4223, 0.625, 0.4453, 0.625, 0.4674, 0.625, 0.4371, 0.625, 0.4311, 0.625, 0.4584, 0.625, 0.5443, 0.625, 0.4889, 0.625, 0.4841, 0.625, 0.5372, 0.625, 0.5279, 0.625, 0.4778, 0.625, 0.473, 0.625, 0.5206, 0.625, 0.6176, 0.625, 0.6094, 0.625, 0.5983, 0.625, 0.6061, 0.625, 0.6437, 0.625, 0.6345, 0.625, 0.6236, 0.625, 0.6324, 0.625, 0.5216, 0.625, 0.5167, 0.625, 0.5029, 0.625, 0.5074, 0.625, 0.4963, 0.625, 0.4922, 0.625, 0.4827, 0.625, 0.4865, 0.625, 0.3945, 0.625, 0.3938, 0.625, 0.3847, 0.625, 0.385, 0.625, 0.375, 0.625, 0.375, 0.625, 0.3645, 0.625, 0.3642, 0.625, 0.2719, 0.625, 0.2754, 0.625, 0.267, 0.625, 0.2631, 0.625, 0.2537, 0.625, 0.2578, 0.625, 0.2477, 0.625, 0.2432, 0.625, 0.1324, 0.625, 0.1406, 0.625, 0.125, 0.625, 0.1162, 0.625, 0.1495, 0.625, 0.1572, 0.625, 0.1487, 0.625, 0.1407, 0.625, 0.1162, 0.625, 0.125, 0.625, 0.02343, 0.625, 0.01104, 0.625, 0.1407, 0.625, 0.1487, 0.625, 0.1406, 0.625, 0.1324, 0.625, 0.2631, 0.625, 0.267, 0.625, 0.2578, 0.625, 0.2537, 0.625, 0.385, 0.625, 0.3847, 0.625, 0.375, 0.625, 0.375, 0.625, 0.5074, 0.625, 0.5029, 0.625, 0.4922, 0.625, 0.4963, 0.625, 0.6324, 0.625, 0.6236, 0.625, 0.6094, 0.625, 0.6176, 0.375, 0.01104, 0.625, 0.01104, 0.625, 0.02343, 0.375, 0.02343, 0.625, 0.2432, 0.625, 0.2477, 0.625, 0.1572, 0.625, 0.1495, 0.625, 0.3642, 0.625, 0.3645, 0.625, 0.2754, 0.625, 0.2719, 0.625, 0.4865, 0.625, 0.4827, 0.625, 0.3938, 0.625, 0.3945, 0.625, 0.6061, 0.625, 0.5983, 0.625, 0.5167, 0.625, 0.5216, 0.625, 0.739, 0.625, 0.7266, 0.625, 0.6345, 0.625, 0.6437, 0.375, 0.6457, 0.375, 0.7266, 0.375, 0.6345, 0.375, 0.5748, 0.375, 0.5469, 0.375, 0.5983, 0.375, 0.5167, 0.375, 0.4841, 0.375, 0.458, 0.375, 0.4827, 0.375, 0.3938, 0.375, 0.3895, 0.375, 0.3669, 0.375, 0.3645, 0.375, 0.2754, 0.375, 0.2983, 0.375, 0.277, 0.375, 0.2477, 0.375, 0.1572, 0.375, 0.2073, 0.375, 0.6457, 0.625, 0.6457, 0.625, 0.7266, 0.375, 0.7266, 0.375, 0.5664, 0.375, 0.6236, 0.375, 0.6094, 0.375, 0.5555, 0.375, 0.4735, 0.375, 0.5029, 0.375, 0.4922, 0.375, 0.4652, 0.375, 0.3824, 0.375, 0.3847, 0.375, 0.375, 0.375, 0.375, 0.375, 0.2918, 0.375, 0.267, 0.375, 0.2578, 0.375, 0.2848, 0.375, 0.2007, 0.375, 0.1487, 0.375, 0.1406, 0.375, 0.1945, 0.375, 0.1825, 0.375, 0.125, 0.375, 0.02343, 0.375, 0.1043, 0.375, 0.2073, 0.375, 0.1572, 0.375, 0.1487, 0.375, 0.2007, 0.375, 0.1945, 0.375, 0.1406, 0.375, 0.125, 0.375, 0.1825, 0.375, 0.2848, 0.375, 0.2578, 0.375, 0.2477, 0.375, 0.277, 0.375, 0.2983, 0.375, 0.2754, 0.375, 0.267, 0.375, 0.2918, 0.375, 0.375, 0.375, 0.375, 0.375, 0.3645, 0.375, 0.3669, 0.375, 0.3895, 0.375, 0.3938, 0.375, 0.3847, 0.375, 0.3824, 0.375, 0.4652, 0.375, 0.4922, 0.375, 0.4827, 0.375, 0.458, 0.375, 0.4841, 0.375, 0.5167, 0.375, 0.5029, 0.375, 0.4735, 0.375, 0.5748, 0.375, 0.6345, 0.375, 0.6236, 0.375, 0.5664, 0.375, 0.5555, 0.375, 0.6094, 0.375, 0.5983, 0.375, 0.5469, 0.375, 0.5279, 0.375, 0.5555, 0.375, 0.5469, 0.375, 0.5206, 0.375, 0.5443, 0.375, 0.5748, 0.375, 0.5664, 0.375, 0.5372, 0.375, 0.4674, 0.375, 0.4841, 0.375, 0.4735, 0.375, 0.4584, 0.375, 0.4514, 0.375, 0.4652, 0.375, 0.458, 0.375, 0.4453, 0.375, 0.3873, 0.375, 0.3895, 0.375, 0.3824, 0.375, 0.3813, 0.375, 0.375, 0.375, 0.375, 0.375, 0.3669, 0.375, 0.3682, 0.375, 0.31, 0.375, 0.2983, 0.375, 0.2918, 0.375, 0.3045, 0.375, 0.2986, 0.375, 0.2848, 0.375, 0.277, 0.375, 0.292, 0.375, 0.2221, 0.375, 0.1945, 0.375, 0.1825, 0.375, 0.2119, 0.375, 0.2329, 0.375, 0.2073, 0.375, 0.2007, 0.375, 0.2274, 0.375, 0.2119, 0.375, 0.1825, 0.375, 0.1043, 0.375, 0.1457, 0.375, 0.2274, 0.375, 0.2007, 0.375, 0.1945, 0.375, 0.2221, 0.375, 0.3045, 0.375, 0.2918, 0.375, 0.2848, 0.375, 0.2986, 0.375, 0.3813, 0.375, 0.3824, 0.375, 0.375, 0.375, 0.375, 0.375, 0.4584, 0.375, 0.4735, 0.375, 0.4652, 0.375, 0.4514, 0.375, 0.5372, 0.375, 0.5664, 0.375, 0.5555, 0.375, 0.5279, 0.375, 0.6043, 0.625, 0.6043, 0.625, 0.6457, 0.375, 0.6457, 0.375, 0.292, 0.375, 0.277, 0.375, 0.2073, 0.375, 0.2329, 0.375, 0.4453, 0.375, 0.458, 0.375, 0.458, 0.375, 0.4453, 0.375, 0.3873, 0.375, 0.4453, 0.375, 0.4453, 0.375, 0.3873, 0.375, 0.5206, 0.375, 0.5469, 0.375, 0.4841, 0.375, 0.4674, 0.375, 0.6043, 0.375, 0.6457, 0.375, 0.5748, 0.375, 0.5443, 0.625, 0.6094, 0.625, 0.5555, 0.625, 0.5469, 0.625, 0.5983, 0.625, 0.6345, 0.625, 0.5748, 0.625, 0.5664, 0.625, 0.6236, 0.625, 0.5167, 0.625, 0.4841, 0.625, 0.4735, 0.625, 0.5029, 0.625, 0.4922, 0.625, 0.4652, 0.625, 0.458, 0.625, 0.4827, 0.625, 0.3938, 0.625, 0.3895, 0.625, 0.3824, 0.625, 0.3847, 0.625, 0.375, 0.625, 0.375, 0.625, 0.3669, 0.625, 0.3645, 0.625, 0.2754, 0.625, 0.2983, 0.625, 0.2918, 0.625, 0.267, 0.625, 0.2578, 0.625, 0.2848, 0.625, 0.277, 0.625, 0.2477, 0.625, 0.1406, 0.625, 0.1945, 0.625, 0.1825, 0.625, 0.125, 0.625, 0.1572, 0.625, 0.2073, 0.625, 0.2007, 0.625, 0.1487, 0.625, 0.125, 0.625, 0.1825, 0.625, 0.1043, 0.625, 0.02343, 0.625, 0.1487, 0.625, 0.2007, 0.625, 0.1945, 0.625, 0.1406, 0.625, 0.267, 0.625, 0.2918, 0.625, 0.2848, 0.625, 0.2578, 0.625, 0.3847, 0.625, 0.3824, 0.625, 0.375, 0.625, 0.375, 0.625, 0.5029, 0.625, 0.4735, 0.625, 0.4652, 0.625, 0.4922, 0.625, 0.6236, 0.625, 0.5664, 0.625, 0.5555, 0.625, 0.6094, 0.375, 0.02343, 0.625, 0.02343, 0.625, 0.1043, 0.375, 0.1043, 0.625, 0.2477, 0.625, 0.277, 0.625, 0.2073, 0.625, 0.1572, 0.625, 0.3645, 0.625, 0.3669, 0.625, 0.2983, 0.625, 0.2754, 0.625, 0.4827, 0.625, 0.458, 0.625, 0.3895, 0.625, 0.3938, 0.625, 0.5983, 0.625, 0.5469, 0.625, 0.4841, 0.625, 0.5167, 0.625, 0.7266, 0.625, 0.6457, 0.625, 0.5748, 0.625, 0.6345, 0.375, 0.5292, 0.375, 0.6043, 0.375, 0.5443, 0.375, 0.4889, 0.375, 0.473, 0.375, 0.5206, 0.375, 0.4674, 0.375, 0.4371, 0.375, 0.4223, 0.375, 0.4453, 0.375, 0.3873, 0.375, 0.3832, 0.375, 0.3704, 0.375, 0.3682, 0.375, 0.31, 0.375, 0.3313, 0.375, 0.3191, 0.375, 0.292, 0.375, 0.2329, 0.375, 0.2794, 0.375, 0.5292, 0.625, 0.5292, 0.625, 0.6043, 0.375, 0.6043, 0.375, 0.4841, 0.375, 0.5372, 0.375, 0.5279, 0.375, 0.4778, 0.375, 0.4311, 0.375, 0.4584, 0.375, 0.4514, 0.375, 0.4264, 0.375, 0.3792, 0.375, 0.3813, 0.375, 0.375, 0.375, 0.375, 0.375, 0.3276, 0.375, 0.3045, 0.375, 0.2986, 0.375, 0.3236, 0.375, 0.2757, 0.375, 0.2274, 0.375, 0.2221, 0.375, 0.2722, 0.375, 0.2653, 0.375, 0.2119, 0.375, 0.1457, 0.375, 0.2208, 0.375, 0.2794, 0.375, 0.2329, 0.375, 0.2274, 0.375, 0.2757, 0.375, 0.2722, 0.375, 0.2221, 0.375, 0.2119, 0.375, 0.2653, 0.375, 0.3236, 0.375, 0.2986, 0.375, 0.292, 0.375, 0.3191, 0.375, 0.3313, 0.375, 0.31, 0.375, 0.3045, 0.375, 0.3276, 0.375, 0.375, 0.375, 0.375, 0.375, 0.3682, 0.375, 0.3704, 0.375, 0.3832, 0.375, 0.3873, 0.375, 0.3813, 0.375, 0.3792, 0.375, 0.4264, 0.375, 0.4514, 0.375, 0.4453, 0.375, 0.4223, 0.375, 0.4371, 0.375, 0.4674, 0.375, 0.4584, 0.375, 0.4311, 0.375, 0.4889, 0.375, 0.5443, 0.375, 0.5372, 0.375, 0.4841, 0.375, 0.4778, 0.375, 0.5279, 0.375, 0.5206, 0.375, 0.473, 0.625, 0.5555, 0.625, 0.5279, 0.625, 0.5206, 0.625, 0.5469, 0.625, 0.5748, 0.625, 0.5443, 0.625, 0.5372, 0.625, 0.5664, 0.625, 0.4841, 0.625, 0.4674, 0.625, 0.4584, 0.625, 0.4735, 0.625, 0.4652, 0.625, 0.4514, 0.625, 0.4453, 0.625, 0.458, 0.625, 0.3895, 0.625, 0.3873, 0.625, 0.3813, 0.625, 0.3824, 0.625, 0.375, 0.625, 0.375, 0.625, 0.3682, 0.625, 0.3669, 0.625, 0.2983, 0.625, 0.31, 0.625, 0.3045, 0.625, 0.2918, 0.625, 0.2848, 0.625, 0.2986, 0.625, 0.292, 0.625, 0.277, 0.625, 0.1945, 0.625, 0.2221, 0.625, 0.2119, 0.625, 0.1825, 0.625, 0.2073, 0.625, 0.2329, 0.625, 0.2274, 0.625, 0.2007, 0.625, 0.1825, 0.625, 0.2119, 0.625, 0.1457, 0.625, 0.1043, 0.625, 0.2007, 0.625, 0.2274, 0.625, 0.2221, 0.625, 0.1945, 0.625, 0.2918, 0.625, 0.3045, 0.625, 0.2986, 0.625, 0.2848, 0.625, 0.3824, 0.625, 0.3813, 0.625, 0.375, 0.625, 0.375, 0.625, 0.4735, 0.625, 0.4584, 0.625, 0.4514, 0.625, 0.4652, 0.625, 0.5664, 0.625, 0.5372, 0.625, 0.5279, 0.625, 0.5555, 0.375, 0.1043, 0.625, 0.1043, 0.625, 0.1457, 0.375, 0.1457, 0.625, 0.277, 0.625, 0.292, 0.625, 0.2329, 0.625, 0.2073, 0.625, 0.3669, 0.625, 0.3682, 0.625, 0.31, 0.625, 0.2983, 0.625, 0.458, 0.625, 0.4453, 0.625, 0.3873, 0.625, 0.3895, 0.625, 0.5469, 0.625, 0.5206, 0.625, 0.4674, 0.625, 0.4841, 0.625, 0.6457, 0.625, 0.6043, 0.625, 0.5443, 0.625, 0.5748, 0.375, 0.2983, 0.375, 0.31, 0.375, 0.31, 0.375, 0.2983, 0.375, 0.3873, 0.375, 0.4453, 0.375, 0.4453, 0.375, 0.3873, 0.375, 0.3682, 0.375, 0.3669, 0.375, 0.3669, 0.375, 0.3682, 0.375, 0.2983, 0.375, 0.31, 0.375, 0.31, 0.375, 0.2983, 0.375, 0.3669, 0.375, 0.2983, 0.375, 0.2983, 0.375, 0.3669, 0.375, 0.31, 0.375, 0.3682, 0.375, 0.3682, 0.375, 0.31, 0.375, 0.3895, 0.375, 0.3873, 0.375, 0.3873, 0.375, 0.3895, 0.375, 0.458, 0.375, 0.3895, 0.375, 0.3895, 0.375, 0.458, 0.375, 0.3873, 0.375, 0.4453, 0.375, 0.4453, 0.375, 0.3873, 0.375, 0.458, 0.375, 0.3895, 0.375, 0.3895, 0.375, 0.458, 0.375, 0.3895, 0.375, 0.3895, 0.375, 0.3669, 0.375, 0.3669, 0.375, 0.3669, 0.375, 0.2983, 0.375, 0.2983, 0.375, 0.3669, 0.375, 0.31, 0.375, 0.3682, 0.375, 0.3682, 0.375, 0.31, 0.375, 0.3873, 0.375, 0.3895, 0.375, 0.3669, 0.375, 0.3682, 0.375, 0.4453, 0.375, 0.458, 0.375, 0.458, 0.375, 0.4453, 0.375, 0.458, 0.375, 0.3895, 0.375, 0.3895, 0.375, 0.458, 0.375, 0.3682, 0.375, 0.3669, 0.375, 0.2983, 0.375, 0.31, 0.375, 0.4453, 0.375, 0.458, 0.375, 0.3895, 0.375, 0.3873, 0.375, 0.31, 0.375, 0.31, 0.375, 0.31, 0.375, 0.31, 0.375, 0.3873, 0.375, 0.3873, 0.375, 0.3682, 0.375, 0.3682, 0.375, 0.3669, 0.375, 0.2983, 0.375, 0.2983, 0.375, 0.3669, 0.375, 0.31, 0.375, 0.3682, 0.375, 0.3682, 0.375, 0.31, 0.375, 0.3873, 0.375, 0.3873, 0.375, 0.3682, 0.375, 0.3682, 0.375, 0.4453, 0.375, 0.458, 0.375, 0.458, 0.375, 0.4453, 0.375, 0.3895, 0.375, 0.3895, 0.375, 0.3669, 0.375, 0.3669, 0.375, 0.3895, 0.375, 0.3873, 0.375, 0.3682, 0.375, 0.3669, 0.375, 0.2983, 0.375, 0.31, 0.375, 0.31, 0.375, 0.2983, 0.375, 0.2983, 0.375, 0.31, 0.375, 0.31, 0.375, 0.2983, 0.375, 0.31, 0.375, 0.2983, 0.375, 0.2983, 0.375, 0.31, 0.375, 0.2983, 0.375, 0.2983, 0.375, 0.2983, 0.375, 0.2983, 0.375, 0.2983, 0.375, 0.2983, 0.375, 0.2983, 0.375, 0.2983, 0.375, 0.31, 0.375, 0.2983, 0.375, 0.2983, 0.375, 0.31, 0.375, 0.2983, 0.375, 0.31, 0.375, 0.31, 0.375, 0.2983, 0.375, 0.31, 0.375, 0.31, 0.375, 0.31, 0.375, 0.31])
me_cube.materials.append(mat_material)
me_cube.use_mirror_vertex_groups = False
me_cube.update()

# ---- objects
ob_cube = bpy.data.objects.new('Cube', me_cube)

# ---- transforms, parenting, visibility, modifiers, constraints
ob_cube.location = (0.0, 0.0, 0.0)
ob_cube.lock_rotations_4d = False
ob_cube.empty_display_type = 'ARROWS'
ob_cube.lineart.crease_threshold = 0.0

# ---- collection membership
col_collection.objects.link(ob_cube)

# ---- scene / render settings (as saved in the file)
scene.frame_start = 1; scene.frame_end = 250; scene.frame_set(0)
scene.render.engine = 'BLENDER_EEVEE_NEXT'
bpy.context.view_layer.update()

# ---- added for rendering (the .blend has no active camera and no usable light): camera, sun
cam_auto = bpy.data.cameras.new('AutoCamera')
cam_auto.lens = 50.0
cam_auto.sensor_width = 36.0
cam_auto.clip_end = 1000.0
ob_auto_camera = bpy.data.objects.new('AutoCamera', cam_auto)
scene.collection.objects.link(ob_auto_camera)
ob_auto_camera.location = (6.93479, -11.6839, 8.43742)
ob_auto_camera.rotation_euler = (1.09748, -7.21219e-08, 0.694738)
scene.camera = ob_auto_camera
light_auto_sun = bpy.data.lights.new('AutoSun', 'SUN')
light_auto_sun.energy = 3.0
light_auto_sun.angle = 0.0523599
ob_auto_sun = bpy.data.objects.new('AutoSun', light_auto_sun)
scene.collection.objects.link(ob_auto_sun)
ob_auto_sun.rotation_euler = (0.872665, 0.174533, 0.523599)
bpy.context.view_layer.update()
